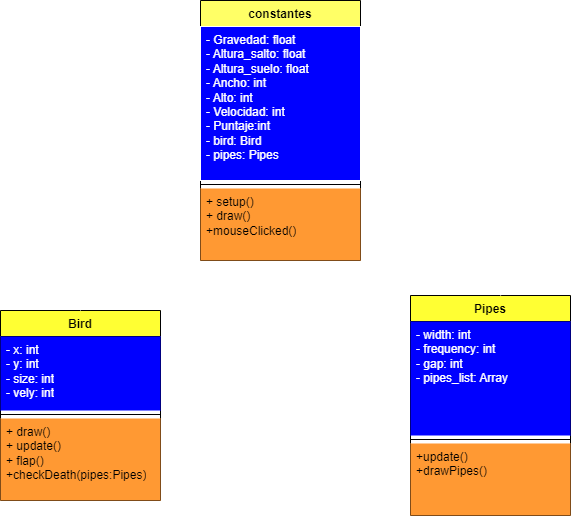

The diagram above was exported from draw.io. Its source (the exported page's mxGraphModel, read from the mxfile embedded in the PNG):
<mxGraphModel dx="1112" dy="656" grid="1" gridSize="10" guides="1" tooltips="1" connect="1" arrows="1" fold="1" page="1" pageScale="1" pageWidth="827" pageHeight="1169" math="0" shadow="0">
  <root>
    <mxCell id="0" />
    <mxCell id="1" parent="0" />
    <mxCell id="H8g40r2-RQOzSREvwfT5-1" value="constantes&lt;br&gt;" style="swimlane;fontStyle=1;align=center;verticalAlign=top;childLayout=stackLayout;horizontal=1;startSize=26;horizontalStack=0;resizeParent=1;resizeParentMax=0;resizeLast=0;collapsible=1;marginBottom=0;whiteSpace=wrap;html=1;fillColor=#FFFF66;" vertex="1" parent="1">
      <mxGeometry x="310" y="20" width="160" height="260" as="geometry" />
    </mxCell>
    <mxCell id="H8g40r2-RQOzSREvwfT5-2" value="&lt;div&gt;&lt;span style=&quot;background-color: rgb(0, 0, 255);&quot;&gt;&lt;font color=&quot;#ffffff&quot;&gt;- Gravedad: float&lt;/font&gt;&lt;/span&gt;&lt;/div&gt;&lt;div&gt;&lt;span style=&quot;background-color: rgb(0, 0, 255);&quot;&gt;&lt;font color=&quot;#ffffff&quot;&gt;- Altura_salto: float&lt;/font&gt;&lt;/span&gt;&lt;/div&gt;&lt;div&gt;&lt;span style=&quot;background-color: rgb(0, 0, 255);&quot;&gt;&lt;font color=&quot;#ffffff&quot;&gt;- Altura_suelo: float&lt;/font&gt;&lt;/span&gt;&lt;/div&gt;&lt;div&gt;&lt;span style=&quot;background-color: rgb(0, 0, 255);&quot;&gt;&lt;font color=&quot;#ffffff&quot;&gt;- Ancho: int&lt;/font&gt;&lt;/span&gt;&lt;/div&gt;&lt;div&gt;&lt;span style=&quot;background-color: rgb(0, 0, 255);&quot;&gt;&lt;font color=&quot;#ffffff&quot;&gt;- Alto: int&lt;/font&gt;&lt;/span&gt;&lt;/div&gt;&lt;div&gt;&lt;span style=&quot;background-color: rgb(0, 0, 255);&quot;&gt;&lt;font color=&quot;#ffffff&quot;&gt;- Velocidad: int&lt;/font&gt;&lt;/span&gt;&lt;/div&gt;&lt;div&gt;&lt;span style=&quot;background-color: rgb(0, 0, 255);&quot;&gt;&lt;font color=&quot;#ffffff&quot;&gt;- Puntaje:int&lt;/font&gt;&lt;/span&gt;&lt;/div&gt;&lt;div&gt;&lt;span style=&quot;background-color: rgb(0, 0, 255);&quot;&gt;&lt;font color=&quot;#ffffff&quot;&gt;- bird: Bird&lt;/font&gt;&lt;/span&gt;&lt;/div&gt;&lt;div&gt;&lt;span style=&quot;background-color: rgb(0, 0, 255);&quot;&gt;&lt;font color=&quot;#ffffff&quot;&gt;- pipes: Pipes&lt;/font&gt;&lt;/span&gt;&lt;/div&gt;&lt;div&gt;&lt;br&gt;&lt;/div&gt;" style="text;strokeColor=#FFFFFF;fillColor=#0000FF;align=left;verticalAlign=top;spacingLeft=4;spacingRight=4;overflow=hidden;rotatable=0;points=[[0,0.5],[1,0.5]];portConstraint=eastwest;whiteSpace=wrap;html=1;" vertex="1" parent="H8g40r2-RQOzSREvwfT5-1">
      <mxGeometry y="26" width="160" height="154" as="geometry" />
    </mxCell>
    <mxCell id="H8g40r2-RQOzSREvwfT5-3" value="" style="line;strokeWidth=1;fillColor=none;align=left;verticalAlign=middle;spacingTop=-1;spacingLeft=3;spacingRight=3;rotatable=0;labelPosition=right;points=[];portConstraint=eastwest;strokeColor=inherit;" vertex="1" parent="H8g40r2-RQOzSREvwfT5-1">
      <mxGeometry y="180" width="160" height="8" as="geometry" />
    </mxCell>
    <mxCell id="H8g40r2-RQOzSREvwfT5-4" value="+ setup()&lt;br&gt;+ draw()&lt;br&gt;+mouseClicked()" style="text;strokeColor=none;fillColor=#FF9933;align=left;verticalAlign=top;spacingLeft=4;spacingRight=4;overflow=hidden;rotatable=0;points=[[0,0.5],[1,0.5]];portConstraint=eastwest;whiteSpace=wrap;html=1;" vertex="1" parent="H8g40r2-RQOzSREvwfT5-1">
      <mxGeometry y="188" width="160" height="72" as="geometry" />
    </mxCell>
    <mxCell id="H8g40r2-RQOzSREvwfT5-5" value="Bird" style="swimlane;fontStyle=1;align=center;verticalAlign=top;childLayout=stackLayout;horizontal=1;startSize=26;horizontalStack=0;resizeParent=1;resizeParentMax=0;resizeLast=0;collapsible=1;marginBottom=0;whiteSpace=wrap;html=1;fillColor=#FFFF33;" vertex="1" parent="1">
      <mxGeometry x="110" y="330" width="160" height="190" as="geometry" />
    </mxCell>
    <mxCell id="H8g40r2-RQOzSREvwfT5-6" value="&lt;font color=&quot;#ffffff&quot;&gt;- x: int&lt;br&gt;- y: int&lt;br&gt;- size: int&lt;br&gt;- vely: int&lt;/font&gt;" style="text;strokeColor=none;fillColor=#0000FF;align=left;verticalAlign=top;spacingLeft=4;spacingRight=4;overflow=hidden;rotatable=0;points=[[0,0.5],[1,0.5]];portConstraint=eastwest;whiteSpace=wrap;html=1;" vertex="1" parent="H8g40r2-RQOzSREvwfT5-5">
      <mxGeometry y="26" width="160" height="74" as="geometry" />
    </mxCell>
    <mxCell id="H8g40r2-RQOzSREvwfT5-7" value="" style="line;strokeWidth=1;fillColor=none;align=left;verticalAlign=middle;spacingTop=-1;spacingLeft=3;spacingRight=3;rotatable=0;labelPosition=right;points=[];portConstraint=eastwest;strokeColor=inherit;" vertex="1" parent="H8g40r2-RQOzSREvwfT5-5">
      <mxGeometry y="100" width="160" height="8" as="geometry" />
    </mxCell>
    <mxCell id="H8g40r2-RQOzSREvwfT5-8" value="+ draw()&lt;br&gt;+ update()&lt;br&gt;+ flap()&lt;br&gt;+checkDeath(pipes:Pipes)" style="text;strokeColor=none;fillColor=#FF9933;align=left;verticalAlign=top;spacingLeft=4;spacingRight=4;overflow=hidden;rotatable=0;points=[[0,0.5],[1,0.5]];portConstraint=eastwest;whiteSpace=wrap;html=1;" vertex="1" parent="H8g40r2-RQOzSREvwfT5-5">
      <mxGeometry y="108" width="160" height="82" as="geometry" />
    </mxCell>
    <mxCell id="H8g40r2-RQOzSREvwfT5-9" value="Pipes" style="swimlane;fontStyle=1;align=center;verticalAlign=top;childLayout=stackLayout;horizontal=1;startSize=26;horizontalStack=0;resizeParent=1;resizeParentMax=0;resizeLast=0;collapsible=1;marginBottom=0;whiteSpace=wrap;html=1;fillColor=#FFFF33;" vertex="1" parent="1">
      <mxGeometry x="520" y="315" width="160" height="220" as="geometry" />
    </mxCell>
    <mxCell id="H8g40r2-RQOzSREvwfT5-10" value="&lt;font color=&quot;#ffffff&quot;&gt;- width: int&lt;br&gt;- frequency: int&lt;br&gt;- gap: int&lt;br&gt;- pipes_list: Array&lt;/font&gt;" style="text;strokeColor=none;fillColor=#0000FF;align=left;verticalAlign=top;spacingLeft=4;spacingRight=4;overflow=hidden;rotatable=0;points=[[0,0.5],[1,0.5]];portConstraint=eastwest;whiteSpace=wrap;html=1;" vertex="1" parent="H8g40r2-RQOzSREvwfT5-9">
      <mxGeometry y="26" width="160" height="114" as="geometry" />
    </mxCell>
    <mxCell id="H8g40r2-RQOzSREvwfT5-11" value="" style="line;strokeWidth=1;fillColor=none;align=left;verticalAlign=middle;spacingTop=-1;spacingLeft=3;spacingRight=3;rotatable=0;labelPosition=right;points=[];portConstraint=eastwest;strokeColor=inherit;" vertex="1" parent="H8g40r2-RQOzSREvwfT5-9">
      <mxGeometry y="140" width="160" height="8" as="geometry" />
    </mxCell>
    <mxCell id="H8g40r2-RQOzSREvwfT5-12" value="+update()&lt;br&gt;+drawPipes()" style="text;strokeColor=none;fillColor=#FF9933;align=left;verticalAlign=top;spacingLeft=4;spacingRight=4;overflow=hidden;rotatable=0;points=[[0,0.5],[1,0.5]];portConstraint=eastwest;whiteSpace=wrap;html=1;" vertex="1" parent="H8g40r2-RQOzSREvwfT5-9">
      <mxGeometry y="148" width="160" height="72" as="geometry" />
    </mxCell>
    <mxCell id="H8g40r2-RQOzSREvwfT5-13" value="" style="endArrow=block;endSize=16;endFill=0;html=1;rounded=0;entryX=-0.025;entryY=0.333;entryDx=0;entryDy=0;entryPerimeter=0;exitX=0.5;exitY=0;exitDx=0;exitDy=0;fillColor=#FFFFFF;strokeColor=#FFFFFF;" edge="1" parent="1" source="H8g40r2-RQOzSREvwfT5-5" target="H8g40r2-RQOzSREvwfT5-4">
      <mxGeometry width="160" relative="1" as="geometry">
        <mxPoint x="160" y="330" as="sourcePoint" />
        <mxPoint x="320" y="330" as="targetPoint" />
        <Array as="points">
          <mxPoint x="190" y="232" />
        </Array>
      </mxGeometry>
    </mxCell>
    <mxCell id="H8g40r2-RQOzSREvwfT5-14" value="" style="endArrow=block;endSize=16;endFill=0;html=1;rounded=0;entryX=1.013;entryY=0.264;entryDx=0;entryDy=0;entryPerimeter=0;exitX=0.563;exitY=0;exitDx=0;exitDy=0;exitPerimeter=0;strokeColor=#FFFFFF;" edge="1" parent="1" source="H8g40r2-RQOzSREvwfT5-9" target="H8g40r2-RQOzSREvwfT5-4">
      <mxGeometry width="160" relative="1" as="geometry">
        <mxPoint x="560" y="250" as="sourcePoint" />
        <mxPoint x="720" y="250" as="targetPoint" />
        <Array as="points">
          <mxPoint x="610" y="227" />
        </Array>
      </mxGeometry>
    </mxCell>
  </root>
</mxGraphModel>